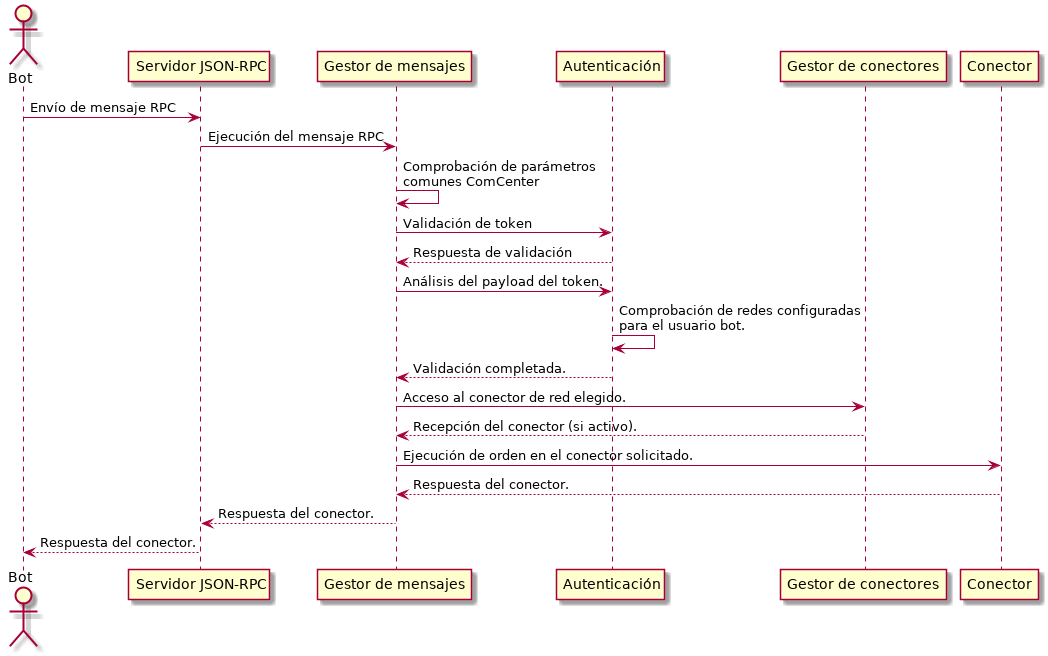

The diagram above was rendered by PlantUML. Its source (embedded in the PNG):
@startuml
actor Bot
participant "Servidor JSON-RPC" as RPC
participant "Gestor de mensajes" as GMes
participant "Autenticación" as Auth
participant "Gestor de conectores" as GConn
participant "Conector" as Conn
Bot -> RPC: Envío de mensaje RPC
RPC -> GMes: Ejecución del mensaje RPC
GMes -> GMes: Comprobación de parámetros\ncomunes ComCenter
GMes -> Auth: Validación de token
GMes <-- Auth: Respuesta de validación
GMes -> Auth: Análisis del payload del token.
Auth -> Auth: Comprobación de redes configuradas\npara el usuario bot.
GMes <-- Auth: Validación completada.
GMes -> GConn: Acceso al conector de red elegido.
GMes <-- GConn: Recepción del conector (si activo).
GMes -> Conn: Ejecución de orden en el conector solicitado.
GMes <-- Conn: Respuesta del conector.
RPC <-- GMes: Respuesta del conector.
Bot <-- RPC: Respuesta del conector.
@enduml